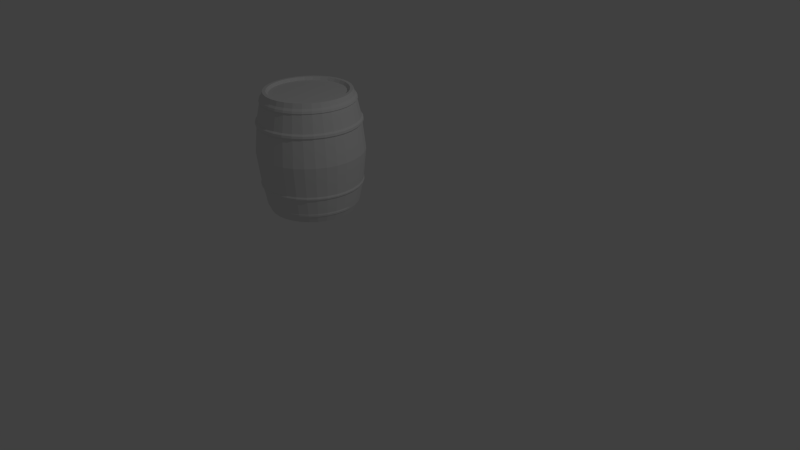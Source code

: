 # Source: barrel.blend  (saved by Blender 2.76.0; exported with 4.5.12 LTS)
import bpy
from mathutils import Matrix  # noqa: F401  (used for matrix-valued properties, if any)

bpy.ops.wm.read_factory_settings(use_empty=True)
scene = bpy.context.scene
scene.name = 'Scene'

# ---- collections
col_collection_1 = bpy.data.collections.new('Collection 1'); scene.collection.children.link(col_collection_1)

# ---- world
world_world = bpy.data.worlds.new('World'); scene.world = world_world
world_world.color = (0.05088, 0.05088, 0.05088)
world_world.use_sun_shadow = False
world_world.sun_shadow_jitter_overblur = 0.0
world_world.cycles.sampling_method = 'MANUAL'
world_world.cycles.sample_map_resolution = 256

# ---- cameras
cam_camera = bpy.data.cameras.new('Camera')
cam_camera.clip_end = 100.0
cam_camera.lens = 35.0
cam_camera.sensor_width = 32.0
cam_camera.sensor_height = 18.0
cam_camera.ortho_scale = 7.314
cam_camera.dof.focus_distance = 0.0
cam_camera.dof.aperture_fstop = 128.0

# ---- lights
light_lamp = bpy.data.lights.new('Lamp', 'POINT')
light_lamp.transmission_factor = 0.0
light_lamp.cutoff_distance = 30.0
light_lamp.energy = 100.0
light_lamp.shadow_buffer_clip_start = 1.001
light_lamp.shadow_soft_size = 0.1
light_lamp.shadow_maximum_resolution = 0.006
light_lamp.use_absolute_resolution = True
light_lamp.cycles.use_multiple_importance_sampling = False

# ---- meshes
me_cylinder_001 = bpy.data.meshes.new('Cylinder.001')
me_cylinder_001.from_pydata([(1.581e-08, 0.8056, -0.8064), (-3.795e-08, 0.7131, 0.7634), (0.1572, 0.7901, -0.8064), (0.1391, 0.6994, 0.7634), (0.3083, 0.7443, -0.8064), (0.2729, 0.6588, 0.7634), (0.4476, 0.6698, -0.8064), (0.3962, 0.5929, 0.7634), (0.5697, 0.5697, -0.8064), (0.5043, 0.5043, 0.7634), (0.6698, 0.4476, -0.8064), (0.5929, 0.3962, 0.7634), (0.7443, 0.3083, -0.8064), (0.6588, 0.2729, 0.7634), (0.7901, 0.1572, -0.8064), (0.6994, 0.1391, 0.7634), (0.8056, 1.195e-07, -0.8064), (0.7131, 1.02e-07, 0.7634), (0.7901, -0.1572, -0.8064), (0.6994, -0.1391, 0.7634), (0.7443, -0.3083, -0.8064), (0.6588, -0.2729, 0.7634), (0.6698, -0.4476, -0.8064), (0.5929, -0.3962, 0.7634), (0.5697, -0.5697, -0.8064), (0.5043, -0.5043, 0.7634), (0.4476, -0.6698, -0.8064), (0.3962, -0.5929, 0.7634), (0.3083, -0.7443, -0.8064), (0.2729, -0.6588, 0.7634), (0.1572, -0.7901, -0.8064), (0.1391, -0.6994, 0.7634), (-2.467e-07, -0.8056, -0.8064), (-2.281e-07, -0.7131, 0.7634), (-0.1572, -0.7901, -0.8064), (-0.1391, -0.6994, 0.7634), (-0.3083, -0.7443, -0.8064), (-0.2729, -0.6588, 0.7634), (-0.4476, -0.6698, -0.8064), (-0.3962, -0.5929, 0.7634), (-0.5697, -0.5697, -0.8064), (-0.5043, -0.5043, 0.7634), (-0.6698, -0.4476, -0.8064), (-0.5929, -0.3962, 0.7634), (-0.7443, -0.3083, -0.8064), (-0.6588, -0.2729, 0.7634), (-0.7901, -0.1572, -0.8064), (-0.6994, -0.1391, 0.7634), (-0.8056, 8.366e-07, -0.8064), (-0.7131, 7.644e-07, 0.7634), (-0.7901, 0.1572, -0.8064), (-0.6994, 0.1391, 0.7634), (-0.7443, 0.3083, -0.8064), (-0.6588, 0.2729, 0.7634), (-0.6698, 0.4476, -0.8064), (-0.5929, 0.3962, 0.7634), (-0.5697, 0.5697, -0.8064), (-0.5043, 0.5043, 0.7634), (-0.4476, 0.6699, -0.8064), (-0.3962, 0.5929, 0.7634), (-0.3083, 0.7443, -0.8064), (-0.2729, 0.6588, 0.7634), (-0.1572, 0.7901, -0.8064), (-0.1391, 0.6994, 0.7634), (0.0, 1.0, -0.004651), (0.1951, 0.9808, -0.004651), (0.3827, 0.9239, -0.004651), (0.5556, 0.8315, -0.004651), (0.7071, 0.7071, -0.004651), (0.8315, 0.5556, -0.004651), (0.9239, 0.3827, -0.004651), (0.9808, 0.1951, -0.004651), (1.0, 7.55e-08, -0.004651), (0.9808, -0.1951, -0.004651), (0.9239, -0.3827, -0.004651), (0.8315, -0.5556, -0.004651), (0.7071, -0.7071, -0.004651), (0.5556, -0.8315, -0.004651), (0.3827, -0.9239, -0.004651), (0.1951, -0.9808, -0.004651), (-3.258e-07, -1.0, -0.004651), (-0.1951, -0.9808, -0.004651), (-0.3827, -0.9239, -0.004651), (-0.5556, -0.8315, -0.004651), (-0.7071, -0.7071, -0.004651), (-0.8315, -0.5556, -0.004651), (-0.9239, -0.3827, -0.004651), (-0.9808, -0.1951, -0.004651), (-1.0, 9.656e-07, -0.004651), (-0.9808, 0.1951, -0.004651), (-0.9239, 0.3827, -0.004651), (-0.8315, 0.5556, -0.004651), (-0.7071, 0.7071, -0.004651), (-0.5556, 0.8315, -0.004651), (-0.3827, 0.9239, -0.004651), (-0.1951, 0.9808, -0.004651), (9.87e-09, 0.8799, 0.6869), (0.1717, 0.863, 0.6869), (0.3367, 0.813, 0.6869), (0.4889, 0.7316, 0.6869), (0.6222, 0.6222, 0.6869), (0.7316, 0.4889, 0.6869), (0.813, 0.3367, 0.6869), (0.863, 0.1717, 0.6869), (0.8799, 1.035e-07, 0.6869), (0.863, -0.1717, 0.6869), (0.813, -0.3367, 0.6869), (0.7316, -0.4889, 0.6869), (0.6222, -0.6222, 0.6869), (0.4889, -0.7316, 0.6869), (0.3367, -0.813, 0.6869), (0.1717, -0.863, 0.6869), (-2.768e-07, -0.8799, 0.6869), (-0.1717, -0.863, 0.6869), (-0.3367, -0.813, 0.6869), (-0.4889, -0.7316, 0.6869), (-0.6222, -0.6222, 0.6869), (-0.7316, -0.4889, 0.6869), (-0.813, -0.3367, 0.6869), (-0.863, -0.1717, 0.6869), (-0.8799, 8.867e-07, 0.6869), (-0.863, 0.1717, 0.6869), (-0.813, 0.3367, 0.6869), (-0.7316, 0.4889, 0.6869), (-0.6222, 0.6222, 0.6869), (-0.4889, 0.7316, 0.6869), (-0.3367, 0.813, 0.6869), (-0.1717, 0.863, 0.6869), (0.1825, 0.9174, 0.4374), (0.3579, 0.8642, 0.4374), (0.5197, 0.7777, 0.4374), (0.6614, 0.6614, 0.4374), (0.7777, 0.5197, 0.4374), (0.8642, 0.3579, 0.4374), (0.9174, 0.1825, 0.4374), (0.9354, 8.994e-08, 0.4374), (0.9174, -0.1825, 0.4374), (0.8642, -0.3579, 0.4374), (0.7777, -0.5197, 0.4374), (0.6614, -0.6614, 0.4374), (0.5197, -0.7777, 0.4374), (0.3579, -0.8642, 0.4374), (0.1825, -0.9174, 0.4374), (-2.984e-07, -0.9354, 0.4374), (-0.1825, -0.9174, 0.4374), (-0.3579, -0.8642, 0.4374), (-0.5197, -0.7777, 0.4374), (-0.6614, -0.6614, 0.4374), (-0.7777, -0.5197, 0.4374), (-0.8642, -0.3579, 0.4374), (-0.9174, -0.1825, 0.4374), (-0.9354, 9.225e-07, 0.4374), (-0.9174, 0.1825, 0.4374), (-0.8642, 0.3579, 0.4374), (-0.7777, 0.5197, 0.4374), (-0.6614, 0.6614, 0.4374), (-0.5197, 0.7777, 0.4374), (-0.3579, 0.8642, 0.4374), (-0.1825, 0.9174, 0.4374), (6.416e-09, 0.9354, 0.4374), (0.1857, 0.9338, -0.4352), (0.3644, 0.8796, -0.4352), (0.529, 0.7917, -0.4352), (0.6732, 0.6732, -0.4352), (0.7917, 0.529, -0.4352), (0.8796, 0.3644, -0.4352), (0.9338, 0.1857, -0.4352), (0.9521, 8.628e-08, -0.4352), (0.9338, -0.1857, -0.4352), (0.8796, -0.3644, -0.4352), (0.7917, -0.529, -0.4352), (0.6732, -0.6732, -0.4352), (0.529, -0.7917, -0.4352), (0.3644, -0.8796, -0.4352), (0.1857, -0.9338, -0.4352), (-3.059e-07, -0.9521, -0.4352), (-0.1857, -0.9338, -0.4352), (-0.3644, -0.8796, -0.4352), (-0.529, -0.7917, -0.4352), (-0.6732, -0.6732, -0.4352), (-0.7917, -0.529, -0.4352), (-0.8796, -0.3644, -0.4352), (-0.9338, -0.1857, -0.4352), (-0.9521, 9.338e-07, -0.4352), (-0.9338, 0.1857, -0.4352), (-0.8796, 0.3644, -0.4352), (-0.7917, 0.529, -0.4352), (-0.6732, 0.6732, -0.4352), (-0.529, 0.7917, -0.4352), (-0.3644, 0.8796, -0.4352), (-0.1857, 0.9338, -0.4352), (4.342e-09, 0.9521, -0.4352), (0.1678, 0.8434, -0.7114), (0.3291, 0.7945, -0.7114), (0.4778, 0.715, -0.7114), (0.6081, 0.6081, -0.7114), (0.715, 0.4778, -0.7114), (0.7945, 0.3291, -0.7114), (0.8434, 0.1678, -0.7114), (0.8706, 0.006361, -0.7115), (0.8538, -0.1635, -0.7115), (0.8043, -0.3268, -0.7115), (0.7238, -0.4773, -0.7115), (0.6156, -0.6092, -0.7115), (0.4837, -0.7175, -0.7115), (0.3331, -0.7979, -0.7115), (0.1698, -0.8475, -0.7115), (-2.696e-07, -0.8642, -0.7115), (-0.1698, -0.8475, -0.7115), (-0.3331, -0.7979, -0.7115), (-0.4837, -0.7175, -0.7115), (-0.6156, -0.6092, -0.7115), (-0.7238, -0.4773, -0.7115), (-0.8043, -0.3268, -0.7115), (-0.8538, -0.1635, -0.7115), (-0.8706, 0.006362, -0.7115), (-0.8434, 0.1678, -0.7114), (-0.7945, 0.3291, -0.7114), (-0.715, 0.4778, -0.7114), (-0.6081, 0.6081, -0.7114), (-0.4778, 0.715, -0.7114), (-0.3291, 0.7945, -0.7114), (-0.1678, 0.8434, -0.7114), (1.204e-08, 0.8599, -0.7114), (1.377e-08, 0.835, 0.7411), (0.1629, 0.819, 0.7411), (0.3196, 0.7715, 0.7411), (0.4639, 0.6943, 0.7411), (0.5905, 0.5905, 0.7411), (0.6943, 0.4639, 0.7411), (0.7715, 0.3196, 0.7411), (0.819, 0.1629, 0.7411), (0.835, 1.135e-07, 0.7411), (0.819, -0.1629, 0.7411), (0.7715, -0.3196, 0.7411), (0.6943, -0.4639, 0.7411), (0.5905, -0.5905, 0.7411), (0.4639, -0.6943, 0.7411), (0.3196, -0.7715, 0.7411), (0.1629, -0.819, 0.7411), (-2.583e-07, -0.835, 0.7411), (-0.1629, -0.819, 0.7411), (-0.3196, -0.7715, 0.7411), (-0.4639, -0.6943, 0.7411), (-0.5905, -0.5905, 0.7411), (-0.6943, -0.4639, 0.7411), (-0.7715, -0.3196, 0.7411), (-0.819, -0.1629, 0.7411), (-0.835, 8.568e-07, 0.7411), (-0.819, 0.1629, 0.7411), (-0.7715, 0.3196, 0.7411), (-0.6943, 0.4639, 0.7411), (-0.5905, 0.5905, 0.7411), (-0.4639, 0.6943, 0.7411), (-0.3196, 0.7715, 0.7411), (-0.1629, 0.819, 0.7411), (0.1692, 0.8505, 0.7145), (0.3319, 0.8012, 0.7145), (0.4818, 0.721, 0.7145), (0.6132, 0.6132, 0.7145), (0.721, 0.4818, 0.7145), (0.8012, 0.3319, 0.7145), (0.8505, 0.1692, 0.7145), (0.8672, 1.061e-07, 0.7145), (0.8505, -0.1692, 0.7145), (0.8012, -0.3319, 0.7145), (0.721, -0.4818, 0.7145), (0.6132, -0.6132, 0.7145), (0.4818, -0.721, 0.7145), (0.3319, -0.8012, 0.7145), (0.1692, -0.8505, 0.7145), (-2.718e-07, -0.8672, 0.7145), (-0.1692, -0.8505, 0.7145), (-0.3319, -0.8012, 0.7145), (-0.4818, -0.721, 0.7145), (-0.6132, -0.6132, 0.7145), (-0.7211, -0.4818, 0.7145), (-0.8012, -0.3319, 0.7145), (-0.8505, -0.1692, 0.7145), (-0.8672, 8.78e-07, 0.7145), (-0.8505, 0.1692, 0.7145), (-0.8012, 0.3319, 0.7145), (-0.721, 0.4818, 0.7145), (-0.6132, 0.6132, 0.7145), (-0.4818, 0.7211, 0.7145), (-0.3319, 0.8012, 0.7145), (-0.1692, 0.8505, 0.7145), (1.075e-08, 0.8672, 0.7145), (1.169e-08, 0.8647, 0.6716), (0.1687, 0.848, 0.6716), (0.3309, 0.7988, 0.6716), (0.4804, 0.7189, 0.6716), (0.6114, 0.6114, 0.6716), (0.7189, 0.4804, 0.6716), (0.7988, 0.3309, 0.6716), (0.848, 0.1687, 0.6716), (0.8647, 1.073e-07, 0.6716), (0.848, -0.1687, 0.6716), (0.7988, -0.3309, 0.6716), (0.7189, -0.4804, 0.6716), (0.6114, -0.6114, 0.6716), (0.4804, -0.7189, 0.6716), (0.3309, -0.7988, 0.6716), (0.1687, -0.848, 0.6716), (-2.7e-07, -0.8647, 0.6716), (-0.1687, -0.848, 0.6716), (-0.3309, -0.7988, 0.6716), (-0.4804, -0.7189, 0.6716), (-0.6114, -0.6114, 0.6716), (-0.7189, -0.4804, 0.6716), (-0.7988, -0.3309, 0.6716), (-0.848, -0.1687, 0.6716), (-0.8647, 8.769e-07, 0.6716), (-0.848, 0.1687, 0.6716), (-0.7988, 0.3309, 0.6716), (-0.7189, 0.4804, 0.6716), (-0.6114, 0.6114, 0.6716), (-0.4804, 0.7189, 0.6716), (-0.3309, 0.7988, 0.6716), (-0.1687, 0.848, 0.6716), (0.1886, 0.948, 0.4176), (0.3699, 0.893, 0.4176), (0.537, 0.8037, 0.4176), (0.6835, 0.6835, 0.4176), (0.8037, 0.537, 0.4176), (0.893, 0.3699, 0.4176), (0.948, 0.1886, 0.4176), (0.9666, 8.235e-08, 0.4176), (0.948, -0.1886, 0.4176), (0.893, -0.3699, 0.4176), (0.8037, -0.537, 0.4176), (0.6835, -0.6835, 0.4176), (0.537, -0.8037, 0.4176), (0.3699, -0.893, 0.4176), (0.1886, -0.948, 0.4176), (-3.116e-07, -0.9666, 0.4176), (-0.1886, -0.948, 0.4176), (-0.3699, -0.893, 0.4176), (-0.537, -0.8037, 0.4176), (-0.6835, -0.6835, 0.4176), (-0.8037, -0.537, 0.4176), (-0.893, -0.3699, 0.4176), (-0.948, -0.1886, 0.4176), (-0.9666, 9.427e-07, 0.4176), (-0.948, 0.1886, 0.4176), (-0.893, 0.3699, 0.4176), (-0.8037, 0.537, 0.4176), (-0.6835, 0.6835, 0.4176), (-0.537, 0.8037, 0.4176), (-0.3699, 0.893, 0.4176), (-0.1886, 0.948, 0.4176), (3.369e-09, 0.9666, 0.4176), (0.1894, 0.9522, 0.3881), (0.3715, 0.897, 0.3881), (0.5394, 0.8072, 0.3881), (0.6865, 0.6865, 0.3881), (0.8072, 0.5394, 0.3881), (0.897, 0.3715, 0.3881), (0.9522, 0.1894, 0.3881), (0.9709, 8.139e-08, 0.3881), (0.9522, -0.1894, 0.3881), (0.897, -0.3715, 0.3881), (0.8072, -0.5394, 0.3881), (0.6865, -0.6865, 0.3881), (0.5394, -0.8072, 0.3881), (0.3715, -0.897, 0.3881), (0.1894, -0.9522, 0.3881), (-3.134e-07, -0.9709, 0.3881), (-0.1894, -0.9522, 0.3881), (-0.3715, -0.897, 0.3881), (-0.5394, -0.8072, 0.3881), (-0.6865, -0.6865, 0.3881), (-0.8072, -0.5394, 0.3881), (-0.897, -0.3715, 0.3881), (-0.9522, -0.1894, 0.3881), (-0.9709, 9.456e-07, 0.3881), (-0.9522, 0.1894, 0.3881), (-0.897, 0.3715, 0.3881), (-0.8072, 0.5394, 0.3881), (-0.6865, 0.6865, 0.3881), (-0.5394, 0.8072, 0.3881), (-0.3715, 0.897, 0.3881), (-0.1894, 0.9522, 0.3881), (2.941e-09, 0.9709, 0.3881), (0.1845, 0.9277, 0.3655), (0.362, 0.8739, 0.3655), (0.5255, 0.7865, 0.3655), (0.6688, 0.6688, 0.3655), (0.7865, 0.5255, 0.3655), (0.8739, 0.362, 0.3655), (0.9277, 0.1845, 0.3655), (0.9459, 8.759e-08, 0.3655), (0.9277, -0.1845, 0.3655), (0.8739, -0.362, 0.3655), (0.7865, -0.5255, 0.3655), (0.6688, -0.6688, 0.3655), (0.5255, -0.7865, 0.3655), (0.362, -0.8739, 0.3655), (0.1845, -0.9277, 0.3655), (-3.028e-07, -0.9459, 0.3655), (-0.1845, -0.9277, 0.3655), (-0.362, -0.8739, 0.3655), (-0.5255, -0.7865, 0.3655), (-0.6688, -0.6688, 0.3655), (-0.7865, -0.5255, 0.3655), (-0.8739, -0.362, 0.3655), (-0.9277, -0.1845, 0.3655), (-0.9459, 9.295e-07, 0.3655), (-0.9277, 0.1845, 0.3655), (-0.8739, 0.362, 0.3655), (-0.7865, 0.5255, 0.3655), (-0.6688, 0.6688, 0.3655), (-0.5255, 0.7865, 0.3655), (-0.362, 0.8739, 0.3655), (-0.1845, 0.9277, 0.3655), (5.372e-09, 0.9459, 0.3655), (6.095e-09, 0.9386, -0.4138), (0.1831, 0.9206, -0.4138), (0.3592, 0.8672, -0.4138), (0.5215, 0.7804, -0.4138), (0.6637, 0.6637, -0.4138), (0.7804, 0.5215, -0.4138), (0.8672, 0.3592, -0.4138), (0.9206, 0.1831, -0.4138), (0.9386, 8.922e-08, -0.4138), (0.9206, -0.1831, -0.4138), (0.8672, -0.3592, -0.4138), (0.7804, -0.5215, -0.4138), (0.6637, -0.6637, -0.4138), (0.5215, -0.7804, -0.4138), (0.3592, -0.8672, -0.4138), (0.1831, -0.9206, -0.4138), (-2.997e-07, -0.9386, -0.4138), (-0.1831, -0.9206, -0.4138), (-0.3592, -0.8672, -0.4138), (-0.5215, -0.7804, -0.4138), (-0.6637, -0.6637, -0.4138), (-0.7804, -0.5215, -0.4138), (-0.8672, -0.3592, -0.4138), (-0.9206, -0.1831, -0.4138), (-0.9386, 9.247e-07, -0.4138), (-0.9206, 0.1831, -0.4138), (-0.8672, 0.3592, -0.4138), (-0.7804, 0.5215, -0.4138), (-0.6637, 0.6637, -0.4138), (-0.5215, 0.7804, -0.4138), (-0.3592, 0.8672, -0.4138), (-0.1831, 0.9206, -0.4138), (4.698e-09, 0.9473, -0.4526), (0.1848, 0.9291, -0.4526), (0.3625, 0.8752, -0.4526), (0.5263, 0.7877, -0.4526), (0.6699, 0.6699, -0.4526), (0.7877, 0.5263, -0.4526), (0.8752, 0.3625, -0.4526), (0.9291, 0.1848, -0.4526), (0.9473, 8.745e-08, -0.4526), (0.9291, -0.1848, -0.4526), (0.8752, -0.3625, -0.4526), (0.7877, -0.5263, -0.4526), (0.6699, -0.6699, -0.4526), (0.5263, -0.7877, -0.4526), (0.3625, -0.8752, -0.4526), (0.1848, -0.9291, -0.4526), (-3.04e-07, -0.9473, -0.4526), (-0.1848, -0.9291, -0.4526), (-0.3625, -0.8752, -0.4526), (-0.5263, -0.7877, -0.4526), (-0.6699, -0.6699, -0.4526), (-0.7877, -0.5263, -0.4526), (-0.8752, -0.3625, -0.4526), (-0.9291, -0.1848, -0.4526), (-0.9473, 9.307e-07, -0.4526), (-0.9291, 0.1848, -0.4526), (-0.8752, 0.3625, -0.4526), (-0.7877, 0.5263, -0.4526), (-0.6699, 0.6699, -0.4526), (-0.5263, 0.7877, -0.4526), (-0.3625, 0.8752, -0.4526), (-0.1848, 0.9291, -0.4526), (0.1805, 0.9072, -0.4733), (0.354, 0.8546, -0.4733), (0.5139, 0.7691, -0.4733), (0.6541, 0.6541, -0.4733), (0.7691, 0.5139, -0.4733), (0.8546, 0.354, -0.4733), (0.9072, 0.1805, -0.4733), (0.925, 9.248e-08, -0.4733), (0.9072, -0.1805, -0.4733), (0.8546, -0.354, -0.4733), (0.7691, -0.5139, -0.4733), (0.6541, -0.6541, -0.4733), (0.5139, -0.7691, -0.4733), (0.354, -0.8546, -0.4733), (0.1805, -0.9072, -0.4733), (-2.942e-07, -0.925, -0.4733), (-0.1805, -0.9072, -0.4733), (-0.354, -0.8546, -0.4733), (-0.5139, -0.7691, -0.4733), (-0.6541, -0.6541, -0.4733), (-0.7691, -0.5139, -0.4733), (-0.8546, -0.354, -0.4733), (-0.9072, -0.1805, -0.4733), (-0.925, 9.158e-07, -0.4733), (-0.9072, 0.1805, -0.4733), (-0.8546, 0.354, -0.4733), (-0.7691, 0.5139, -0.4733), (-0.6541, 0.6541, -0.4733), (-0.5139, 0.7691, -0.4733), (-0.354, 0.8546, -0.4733), (-0.1805, 0.9072, -0.4733), (7.189e-09, 0.925, -0.4733), (0.1572, 0.7901, 0.8049), (1.581e-08, 0.8056, 0.8049), (0.3083, 0.7443, 0.8049), (0.4476, 0.6698, 0.8049), (0.5697, 0.5697, 0.8049), (0.6698, 0.4476, 0.8049), (0.7443, 0.3083, 0.8049), (0.7901, 0.1572, 0.8049), (0.8056, 1.195e-07, 0.8049), (0.7901, -0.1572, 0.8049), (0.7443, -0.3083, 0.8049), (0.6698, -0.4476, 0.8049), (0.5697, -0.5697, 0.8049), (0.4476, -0.6698, 0.8049), (0.3083, -0.7443, 0.8049), (0.1572, -0.7901, 0.8049), (-2.467e-07, -0.8056, 0.8049), (-0.1572, -0.7901, 0.8049), (-0.3083, -0.7443, 0.8049), (-0.4476, -0.6698, 0.8049), (-0.5697, -0.5697, 0.8049), (-0.6698, -0.4476, 0.8049), (-0.7443, -0.3083, 0.8049), (-0.7901, -0.1572, 0.8049), (-0.8056, 8.366e-07, 0.8049), (-0.7901, 0.1572, 0.8049), (-0.7443, 0.3083, 0.8049), (-0.6698, 0.4476, 0.8049), (-0.5697, 0.5697, 0.8049), (-0.4476, 0.6699, 0.8049), (-0.3083, 0.7443, 0.8049), (-0.1572, 0.7901, 0.8049), (0.1456, 0.7318, 0.8049), (-1.782e-08, 0.7461, 0.8049), (0.2855, 0.6893, 0.8049), (0.4145, 0.6204, 0.8049), (0.5276, 0.5276, 0.8049), (0.6204, 0.4145, 0.8049), (0.6893, 0.2855, 0.8049), (0.7318, 0.1456, 0.8049), (0.7461, 1.083e-07, 0.8049), (0.7318, -0.1456, 0.8049), (0.6893, -0.2855, 0.8049), (0.6204, -0.4145, 0.8049), (0.5276, -0.5276, 0.8049), (0.4145, -0.6204, 0.8049), (0.2855, -0.6893, 0.8049), (0.1456, -0.7318, 0.8049), (-2.351e-07, -0.7461, 0.8049), (-0.1456, -0.7318, 0.8049), (-0.2855, -0.6893, 0.8049), (-0.4145, -0.6204, 0.8049), (-0.5276, -0.5276, 0.8049), (-0.6204, -0.4145, 0.8049), (-0.6893, -0.2855, 0.8049), (-0.7318, -0.1456, 0.8049), (-0.7461, 7.916e-07, 0.8049), (-0.7318, 0.1456, 0.8049), (-0.6893, 0.2855, 0.8049), (-0.6204, 0.4145, 0.8049), (-0.5276, 0.5276, 0.8049), (-0.4145, 0.6204, 0.8049), (-0.2855, 0.6893, 0.8049), (-0.1456, 0.7318, 0.8049), (0.1689, 0.8492, -0.6899), (0.3313, 0.7999, -0.6899), (0.481, 0.7199, -0.6899), (0.6122, 0.6122, -0.6899), (0.7199, 0.481, -0.6899), (0.7999, 0.3313, -0.6899), (0.8492, 0.1689, -0.6899), (0.8765, 0.006361, -0.6897), (0.8597, -0.1646, -0.6897), (0.8098, -0.3291, -0.6897), (0.7288, -0.4806, -0.6897), (0.6198, -0.6134, -0.6897), (0.487, -0.7224, -0.6897), (0.3354, -0.8034, -0.6897), (0.171, -0.8533, -0.6897), (-2.72e-07, -0.8701, -0.6897), (-0.171, -0.8533, -0.6897), (-0.3354, -0.8034, -0.6897), (-0.487, -0.7224, -0.6897), (-0.6198, -0.6134, -0.6897), (-0.7288, -0.4806, -0.6897), (-0.8098, -0.3291, -0.6897), (-0.8597, -0.1646, -0.6897), (-0.8765, 0.006362, -0.6897), (-0.8492, 0.1689, -0.6899), (-0.7999, 0.3313, -0.6899), (-0.7199, 0.481, -0.6899), (-0.6122, 0.6122, -0.6899), (-0.481, 0.7199, -0.6899), (-0.3313, 0.7999, -0.6899), (-0.1689, 0.8492, -0.6899), (1.16e-08, 0.8658, -0.6899), (1.125e-08, 0.8705, -0.6727), (0.1698, 0.8538, -0.6727), (0.3331, 0.8043, -0.6727), (0.4836, 0.7238, -0.6727), (0.6155, 0.6155, -0.6727), (0.7238, 0.4836, -0.6727), (0.8043, 0.3331, -0.6727), (0.8538, 0.1698, -0.6727), (0.8705, 1.059e-07, -0.6727), (0.8538, -0.1698, -0.6727), (0.8043, -0.3331, -0.6727), (0.7238, -0.4836, -0.6727), (0.6155, -0.6155, -0.6727), (0.4836, -0.7238, -0.6727), (0.3331, -0.8043, -0.6727), (0.1698, -0.8538, -0.6727), (-2.724e-07, -0.8705, -0.6727), (-0.1698, -0.8538, -0.6727), (-0.3331, -0.8043, -0.6727), (-0.4836, -0.7238, -0.6727), (-0.6155, -0.6155, -0.6727), (-0.7238, -0.4836, -0.6727), (-0.8043, -0.3331, -0.6727), (-0.8538, -0.1698, -0.6727), (-0.8705, 8.807e-07, -0.6727), (-0.8538, 0.1698, -0.6727), (-0.8043, 0.3331, -0.6727), (-0.7238, 0.4836, -0.6727), (-0.6155, 0.6155, -0.6727), (-0.4836, 0.7238, -0.6727), (-0.3331, 0.8043, -0.6727), (-0.1698, 0.8538, -0.6727), (0.1655, 0.8322, -0.7314), (0.3247, 0.7839, -0.7314), (0.4714, 0.7055, -0.7314), (0.6, 0.6, -0.7314), (0.7055, 0.4714, -0.7314), (0.7839, 0.3247, -0.7314), (0.8322, 0.1655, -0.7314), (0.8485, 1.108e-07, -0.7314), (0.8322, -0.1655, -0.7314), (0.7839, -0.3247, -0.7314), (0.7055, -0.4714, -0.7314), (0.6, -0.6, -0.7314), (0.4714, -0.7055, -0.7314), (0.3247, -0.7839, -0.7314), (0.1655, -0.8322, -0.7314), (-2.636e-07, -0.8485, -0.7314), (-0.1655, -0.8322, -0.7314), (-0.3247, -0.7839, -0.7314), (-0.4714, -0.7055, -0.7314), (-0.6, -0.6, -0.7314), (-0.7055, -0.4714, -0.7314), (-0.7839, -0.3247, -0.7314), (-0.8322, -0.1655, -0.7314), (-0.8485, 8.66e-07, -0.7314), (-0.8322, 0.1655, -0.7314), (-0.7839, 0.3247, -0.7314), (-0.7055, 0.4714, -0.7314), (-0.6, 0.6, -0.7314), (-0.4714, 0.7055, -0.7314), (-0.3247, 0.7839, -0.7314), (-0.1655, 0.8322, -0.7314), (1.284e-08, 0.8485, -0.7314)], [], [(224, 513, 512, 225), (225, 512, 514, 226), (226, 514, 515, 227), (227, 515, 516, 228), (228, 516, 517, 229), (229, 517, 518, 230), (230, 518, 519, 231), (231, 519, 520, 232), (232, 520, 521, 233), (233, 521, 522, 234), (234, 522, 523, 235), (235, 523, 524, 236), (236, 524, 525, 237), (237, 525, 526, 238), (238, 526, 527, 239), (239, 527, 528, 240), (240, 528, 529, 241), (241, 529, 530, 242), (242, 530, 531, 243), (243, 531, 532, 244), (244, 532, 533, 245), (245, 533, 534, 246), (246, 534, 535, 247), (247, 535, 536, 248), (248, 536, 537, 249), (249, 537, 538, 250), (250, 538, 539, 251), (251, 539, 540, 252), (252, 540, 541, 253), (253, 541, 542, 254), (3, 1, 63, 61, 59, 57, 55, 53, 51, 49, 47, 45, 43, 41, 39, 37, 35, 33, 31, 29, 27, 25, 23, 21, 19, 17, 15, 13, 11, 9, 7, 5), (255, 543, 513, 224), (254, 542, 543, 255), (0, 2, 4, 6, 8, 10, 12, 14, 16, 18, 20, 22, 24, 26, 28, 30, 32, 34, 36, 38, 40, 42, 44, 46, 48, 50, 52, 54, 56, 58, 60, 62), (446, 94, 95, 447), (447, 95, 64, 416), (445, 93, 94, 446), (444, 92, 93, 445), (443, 91, 92, 444), (442, 90, 91, 443), (441, 89, 90, 442), (440, 88, 89, 441), (439, 87, 88, 440), (438, 86, 87, 439), (437, 85, 86, 438), (436, 84, 85, 437), (435, 83, 84, 436), (434, 82, 83, 435), (433, 81, 82, 434), (432, 80, 81, 433), (431, 79, 80, 432), (430, 78, 79, 431), (429, 77, 78, 430), (428, 76, 77, 429), (427, 75, 76, 428), (426, 74, 75, 427), (425, 73, 74, 426), (424, 72, 73, 425), (423, 71, 72, 424), (422, 70, 71, 423), (421, 69, 70, 422), (420, 68, 69, 421), (419, 67, 68, 420), (418, 66, 67, 419), (417, 65, 66, 418), (416, 64, 65, 417), (318, 126, 127, 319), (319, 127, 96, 288), (317, 125, 126, 318), (316, 124, 125, 317), (315, 123, 124, 316), (314, 122, 123, 315), (313, 121, 122, 314), (312, 120, 121, 313), (311, 119, 120, 312), (310, 118, 119, 311), (309, 117, 118, 310), (308, 116, 117, 309), (307, 115, 116, 308), (306, 114, 115, 307), (305, 113, 114, 306), (304, 112, 113, 305), (303, 111, 112, 304), (302, 110, 111, 303), (301, 109, 110, 302), (300, 108, 109, 301), (299, 107, 108, 300), (298, 106, 107, 299), (297, 105, 106, 298), (296, 104, 105, 297), (295, 103, 104, 296), (294, 102, 103, 295), (293, 101, 102, 294), (292, 100, 101, 293), (291, 99, 100, 292), (290, 98, 99, 291), (289, 97, 98, 290), (288, 96, 97, 289), (351, 159, 128, 320), (320, 128, 129, 321), (321, 129, 130, 322), (322, 130, 131, 323), (323, 131, 132, 324), (324, 132, 133, 325), (325, 133, 134, 326), (326, 134, 135, 327), (327, 135, 136, 328), (328, 136, 137, 329), (329, 137, 138, 330), (330, 138, 139, 331), (331, 139, 140, 332), (332, 140, 141, 333), (333, 141, 142, 334), (334, 142, 143, 335), (335, 143, 144, 336), (336, 144, 145, 337), (337, 145, 146, 338), (338, 146, 147, 339), (339, 147, 148, 340), (340, 148, 149, 341), (341, 149, 150, 342), (342, 150, 151, 343), (343, 151, 152, 344), (344, 152, 153, 345), (345, 153, 154, 346), (346, 154, 155, 347), (347, 155, 156, 348), (348, 156, 157, 349), (350, 158, 159, 351), (349, 157, 158, 350), (448, 191, 160, 449), (449, 160, 161, 450), (450, 161, 162, 451), (451, 162, 163, 452), (452, 163, 164, 453), (453, 164, 165, 454), (454, 165, 166, 455), (455, 166, 167, 456), (456, 167, 168, 457), (457, 168, 169, 458), (458, 169, 170, 459), (459, 170, 171, 460), (460, 171, 172, 461), (461, 172, 173, 462), (462, 173, 174, 463), (463, 174, 175, 464), (464, 175, 176, 465), (465, 176, 177, 466), (466, 177, 178, 467), (467, 178, 179, 468), (468, 179, 180, 469), (469, 180, 181, 470), (470, 181, 182, 471), (471, 182, 183, 472), (472, 183, 184, 473), (473, 184, 185, 474), (474, 185, 186, 475), (475, 186, 187, 476), (476, 187, 188, 477), (477, 188, 189, 478), (479, 190, 191, 448), (478, 189, 190, 479), (669, 221, 222, 670), (670, 222, 223, 671), (668, 220, 221, 669), (667, 219, 220, 668), (666, 218, 219, 667), (665, 217, 218, 666), (664, 216, 217, 665), (663, 215, 216, 664), (662, 214, 215, 663), (661, 213, 214, 662), (660, 212, 213, 661), (659, 211, 212, 660), (658, 210, 211, 659), (657, 209, 210, 658), (656, 208, 209, 657), (655, 207, 208, 656), (654, 206, 207, 655), (653, 205, 206, 654), (652, 204, 205, 653), (651, 203, 204, 652), (650, 202, 203, 651), (649, 201, 202, 650), (648, 200, 201, 649), (647, 199, 200, 648), (646, 198, 199, 647), (645, 197, 198, 646), (644, 196, 197, 645), (643, 195, 196, 644), (642, 194, 195, 643), (641, 193, 194, 642), (640, 192, 193, 641), (671, 223, 192, 640), (285, 254, 255, 286), (286, 255, 224, 287), (284, 253, 254, 285), (283, 252, 253, 284), (282, 251, 252, 283), (281, 250, 251, 282), (280, 249, 250, 281), (279, 248, 249, 280), (278, 247, 248, 279), (277, 246, 247, 278), (276, 245, 246, 277), (275, 244, 245, 276), (274, 243, 244, 275), (273, 242, 243, 274), (272, 241, 242, 273), (271, 240, 241, 272), (270, 239, 240, 271), (269, 238, 239, 270), (268, 237, 238, 269), (267, 236, 237, 268), (266, 235, 236, 267), (265, 234, 235, 266), (264, 233, 234, 265), (263, 232, 233, 264), (262, 231, 232, 263), (261, 230, 231, 262), (260, 229, 230, 261), (259, 228, 229, 260), (258, 227, 228, 259), (257, 226, 227, 258), (256, 225, 226, 257), (287, 224, 225, 256), (96, 287, 256, 97), (97, 256, 257, 98), (98, 257, 258, 99), (99, 258, 259, 100), (100, 259, 260, 101), (101, 260, 261, 102), (102, 261, 262, 103), (103, 262, 263, 104), (104, 263, 264, 105), (105, 264, 265, 106), (106, 265, 266, 107), (107, 266, 267, 108), (108, 267, 268, 109), (109, 268, 269, 110), (110, 269, 270, 111), (111, 270, 271, 112), (112, 271, 272, 113), (113, 272, 273, 114), (114, 273, 274, 115), (115, 274, 275, 116), (116, 275, 276, 117), (117, 276, 277, 118), (118, 277, 278, 119), (119, 278, 279, 120), (120, 279, 280, 121), (121, 280, 281, 122), (122, 281, 282, 123), (123, 282, 283, 124), (124, 283, 284, 125), (125, 284, 285, 126), (127, 286, 287, 96), (126, 285, 286, 127), (159, 288, 289, 128), (128, 289, 290, 129), (129, 290, 291, 130), (130, 291, 292, 131), (131, 292, 293, 132), (132, 293, 294, 133), (133, 294, 295, 134), (134, 295, 296, 135), (135, 296, 297, 136), (136, 297, 298, 137), (137, 298, 299, 138), (138, 299, 300, 139), (139, 300, 301, 140), (140, 301, 302, 141), (141, 302, 303, 142), (142, 303, 304, 143), (143, 304, 305, 144), (144, 305, 306, 145), (145, 306, 307, 146), (146, 307, 308, 147), (147, 308, 309, 148), (148, 309, 310, 149), (149, 310, 311, 150), (150, 311, 312, 151), (151, 312, 313, 152), (152, 313, 314, 153), (153, 314, 315, 154), (154, 315, 316, 155), (155, 316, 317, 156), (156, 317, 318, 157), (158, 319, 288, 159), (157, 318, 319, 158), (381, 349, 350, 382), (382, 350, 351, 383), (380, 348, 349, 381), (379, 347, 348, 380), (378, 346, 347, 379), (377, 345, 346, 378), (376, 344, 345, 377), (375, 343, 344, 376), (374, 342, 343, 375), (373, 341, 342, 374), (372, 340, 341, 373), (371, 339, 340, 372), (370, 338, 339, 371), (369, 337, 338, 370), (368, 336, 337, 369), (367, 335, 336, 368), (366, 334, 335, 367), (365, 333, 334, 366), (364, 332, 333, 365), (363, 331, 332, 364), (362, 330, 331, 363), (361, 329, 330, 362), (360, 328, 329, 361), (359, 327, 328, 360), (358, 326, 327, 359), (357, 325, 326, 358), (356, 324, 325, 357), (355, 323, 324, 356), (354, 322, 323, 355), (353, 321, 322, 354), (352, 320, 321, 353), (383, 351, 320, 352), (415, 383, 352, 384), (384, 352, 353, 385), (385, 353, 354, 386), (386, 354, 355, 387), (387, 355, 356, 388), (388, 356, 357, 389), (389, 357, 358, 390), (390, 358, 359, 391), (391, 359, 360, 392), (392, 360, 361, 393), (393, 361, 362, 394), (394, 362, 363, 395), (395, 363, 364, 396), (396, 364, 365, 397), (397, 365, 366, 398), (398, 366, 367, 399), (399, 367, 368, 400), (400, 368, 369, 401), (401, 369, 370, 402), (402, 370, 371, 403), (403, 371, 372, 404), (404, 372, 373, 405), (405, 373, 374, 406), (406, 374, 375, 407), (407, 375, 376, 408), (408, 376, 377, 409), (409, 377, 378, 410), (410, 378, 379, 411), (411, 379, 380, 412), (412, 380, 381, 413), (414, 382, 383, 415), (413, 381, 382, 414), (94, 413, 414, 95), (95, 414, 415, 64), (93, 412, 413, 94), (92, 411, 412, 93), (91, 410, 411, 92), (90, 409, 410, 91), (89, 408, 409, 90), (88, 407, 408, 89), (87, 406, 407, 88), (86, 405, 406, 87), (85, 404, 405, 86), (84, 403, 404, 85), (83, 402, 403, 84), (82, 401, 402, 83), (81, 400, 401, 82), (80, 399, 400, 81), (79, 398, 399, 80), (78, 397, 398, 79), (77, 396, 397, 78), (76, 395, 396, 77), (75, 394, 395, 76), (74, 393, 394, 75), (73, 392, 393, 74), (72, 391, 392, 73), (71, 390, 391, 72), (70, 389, 390, 71), (69, 388, 389, 70), (68, 387, 388, 69), (67, 386, 387, 68), (66, 385, 386, 67), (65, 384, 385, 66), (64, 415, 384, 65), (191, 416, 417, 160), (160, 417, 418, 161), (161, 418, 419, 162), (162, 419, 420, 163), (163, 420, 421, 164), (164, 421, 422, 165), (165, 422, 423, 166), (166, 423, 424, 167), (167, 424, 425, 168), (168, 425, 426, 169), (169, 426, 427, 170), (170, 427, 428, 171), (171, 428, 429, 172), (172, 429, 430, 173), (173, 430, 431, 174), (174, 431, 432, 175), (175, 432, 433, 176), (176, 433, 434, 177), (177, 434, 435, 178), (178, 435, 436, 179), (179, 436, 437, 180), (180, 437, 438, 181), (181, 438, 439, 182), (182, 439, 440, 183), (183, 440, 441, 184), (184, 441, 442, 185), (185, 442, 443, 186), (186, 443, 444, 187), (187, 444, 445, 188), (188, 445, 446, 189), (190, 447, 416, 191), (189, 446, 447, 190), (509, 478, 479, 510), (510, 479, 448, 511), (508, 477, 478, 509), (507, 476, 477, 508), (506, 475, 476, 507), (505, 474, 475, 506), (504, 473, 474, 505), (503, 472, 473, 504), (502, 471, 472, 503), (501, 470, 471, 502), (500, 469, 470, 501), (499, 468, 469, 500), (498, 467, 468, 499), (497, 466, 467, 498), (496, 465, 466, 497), (495, 464, 465, 496), (494, 463, 464, 495), (493, 462, 463, 494), (492, 461, 462, 493), (491, 460, 461, 492), (490, 459, 460, 491), (489, 458, 459, 490), (488, 457, 458, 489), (487, 456, 457, 488), (486, 455, 456, 487), (485, 454, 455, 486), (484, 453, 454, 485), (483, 452, 453, 484), (482, 451, 452, 483), (481, 450, 451, 482), (480, 449, 450, 481), (511, 448, 449, 480), (608, 511, 480, 609), (609, 480, 481, 610), (610, 481, 482, 611), (611, 482, 483, 612), (612, 483, 484, 613), (613, 484, 485, 614), (614, 485, 486, 615), (615, 486, 487, 616), (616, 487, 488, 617), (617, 488, 489, 618), (618, 489, 490, 619), (619, 490, 491, 620), (620, 491, 492, 621), (621, 492, 493, 622), (622, 493, 494, 623), (623, 494, 495, 624), (624, 495, 496, 625), (625, 496, 497, 626), (626, 497, 498, 627), (627, 498, 499, 628), (628, 499, 500, 629), (629, 500, 501, 630), (630, 501, 502, 631), (631, 502, 503, 632), (632, 503, 504, 633), (633, 504, 505, 634), (634, 505, 506, 635), (635, 506, 507, 636), (636, 507, 508, 637), (637, 508, 509, 638), (639, 510, 511, 608), (638, 509, 510, 639), (545, 544, 512, 513), (544, 546, 514, 512), (546, 547, 515, 514), (547, 548, 516, 515), (548, 549, 517, 516), (549, 550, 518, 517), (550, 551, 519, 518), (551, 552, 520, 519), (552, 553, 521, 520), (553, 554, 522, 521), (554, 555, 523, 522), (555, 556, 524, 523), (556, 557, 525, 524), (557, 558, 526, 525), (558, 559, 527, 526), (559, 560, 528, 527), (560, 561, 529, 528), (561, 562, 530, 529), (562, 563, 531, 530), (563, 564, 532, 531), (564, 565, 533, 532), (565, 566, 534, 533), (566, 567, 535, 534), (567, 568, 536, 535), (568, 569, 537, 536), (569, 570, 538, 537), (570, 571, 539, 538), (571, 572, 540, 539), (572, 573, 541, 540), (573, 574, 542, 541), (574, 575, 543, 542), (575, 545, 513, 543), (1, 3, 544, 545), (3, 5, 546, 544), (5, 7, 547, 546), (7, 9, 548, 547), (9, 11, 549, 548), (11, 13, 550, 549), (13, 15, 551, 550), (15, 17, 552, 551), (17, 19, 553, 552), (19, 21, 554, 553), (21, 23, 555, 554), (23, 25, 556, 555), (25, 27, 557, 556), (27, 29, 558, 557), (29, 31, 559, 558), (31, 33, 560, 559), (33, 35, 561, 560), (35, 37, 562, 561), (37, 39, 563, 562), (39, 41, 564, 563), (41, 43, 565, 564), (43, 45, 566, 565), (45, 47, 567, 566), (47, 49, 568, 567), (49, 51, 569, 568), (51, 53, 570, 569), (53, 55, 571, 570), (55, 57, 572, 571), (57, 59, 573, 572), (59, 61, 574, 573), (61, 63, 575, 574), (63, 1, 545, 575), (221, 605, 606, 222), (222, 606, 607, 223), (220, 604, 605, 221), (219, 603, 604, 220), (218, 602, 603, 219), (217, 601, 602, 218), (216, 600, 601, 217), (215, 599, 600, 216), (214, 598, 599, 215), (213, 597, 598, 214), (212, 596, 597, 213), (211, 595, 596, 212), (210, 594, 595, 211), (209, 593, 594, 210), (208, 592, 593, 209), (207, 591, 592, 208), (206, 590, 591, 207), (205, 589, 590, 206), (204, 588, 589, 205), (203, 587, 588, 204), (202, 586, 587, 203), (201, 585, 586, 202), (200, 584, 585, 201), (199, 583, 584, 200), (198, 582, 583, 199), (197, 581, 582, 198), (196, 580, 581, 197), (195, 579, 580, 196), (194, 578, 579, 195), (193, 577, 578, 194), (192, 576, 577, 193), (223, 607, 576, 192), (605, 638, 639, 606), (606, 639, 608, 607), (604, 637, 638, 605), (603, 636, 637, 604), (602, 635, 636, 603), (601, 634, 635, 602), (600, 633, 634, 601), (599, 632, 633, 600), (598, 631, 632, 599), (597, 630, 631, 598), (596, 629, 630, 597), (595, 628, 629, 596), (594, 627, 628, 595), (593, 626, 627, 594), (592, 625, 626, 593), (591, 624, 625, 592), (590, 623, 624, 591), (589, 622, 623, 590), (588, 621, 622, 589), (587, 620, 621, 588), (586, 619, 620, 587), (585, 618, 619, 586), (584, 617, 618, 585), (583, 616, 617, 584), (582, 615, 616, 583), (581, 614, 615, 582), (580, 613, 614, 581), (579, 612, 613, 580), (578, 611, 612, 579), (577, 610, 611, 578), (576, 609, 610, 577), (607, 608, 609, 576), (0, 671, 640, 2), (2, 640, 641, 4), (4, 641, 642, 6), (6, 642, 643, 8), (8, 643, 644, 10), (10, 644, 645, 12), (12, 645, 646, 14), (14, 646, 647, 16), (16, 647, 648, 18), (18, 648, 649, 20), (20, 649, 650, 22), (22, 650, 651, 24), (24, 651, 652, 26), (26, 652, 653, 28), (28, 653, 654, 30), (30, 654, 655, 32), (32, 655, 656, 34), (34, 656, 657, 36), (36, 657, 658, 38), (38, 658, 659, 40), (40, 659, 660, 42), (42, 660, 661, 44), (44, 661, 662, 46), (46, 662, 663, 48), (48, 663, 664, 50), (50, 664, 665, 52), (52, 665, 666, 54), (54, 666, 667, 56), (56, 667, 668, 58), (58, 668, 669, 60), (62, 670, 671, 0), (60, 669, 670, 62)])
me_cylinder_001.use_remesh_preserve_volume = False
me_cylinder_001.use_remesh_preserve_attributes = False
me_cylinder_001.use_mirror_vertex_groups = False
me_cylinder_001.update()

# ---- objects
ob_cylinder = bpy.data.objects.new('Cylinder', me_cylinder_001)
ob_lamp = bpy.data.objects.new('Lamp', light_lamp)
ob_camera = bpy.data.objects.new('Camera', cam_camera)

# ---- transforms, parenting, visibility, modifiers, constraints
ob_cylinder.location = (-1.193, -1.348e-07, 1.131)
ob_cylinder.scale = (0.7245, 0.7245, 1.0)
ob_cylinder.lineart.crease_threshold = 0.0
ob_lamp.location = (4.076, 1.005, 5.904)
ob_lamp.rotation_euler = (0.6503, 0.05522, 1.866)
ob_lamp.lock_rotations_4d = False
ob_lamp.empty_display_type = 'ARROWS'
ob_lamp.color = (0.0, 0.0, 0.0, 0.0)
ob_lamp.lineart.crease_threshold = 0.0
ob_camera.location = (7.481, -6.508, 5.344)
ob_camera.rotation_euler = (1.109, 0.01082, 0.8149)
ob_camera.lock_rotations_4d = False
ob_camera.empty_display_type = 'ARROWS'
ob_camera.color = (0.0, 0.0, 0.0, 0.0)
ob_camera.display_type = 'WIRE'
ob_camera.lineart.crease_threshold = 0.0

# ---- collection membership
col_collection_1.objects.link(ob_cylinder)
col_collection_1.objects.link(ob_lamp)
col_collection_1.objects.link(ob_camera)

# ---- scene / render settings (as saved in the file)
scene.camera = ob_camera
scene.frame_start = 1; scene.frame_end = 250; scene.frame_set(1)
scene.render.engine = 'BLENDER_EEVEE_NEXT'
scene.render.resolution_percentage = 50
scene.render.dither_intensity = 0.0
scene.cycles.use_denoising = False
scene.cycles.samples = 10
scene.cycles.sampling_pattern = 'TABULATED_SOBOL'
scene.cycles.light_sampling_threshold = 0.0
scene.cycles.use_adaptive_sampling = False
scene.cycles.use_light_tree = False
scene.cycles.blur_glossy = 0.0
scene.cycles.pixel_filter_type = 'GAUSSIAN'
scene.cycles.sample_clamp_indirect = 0.0
scene.view_settings.view_transform = 'Standard'
bpy.context.view_layer.update()
